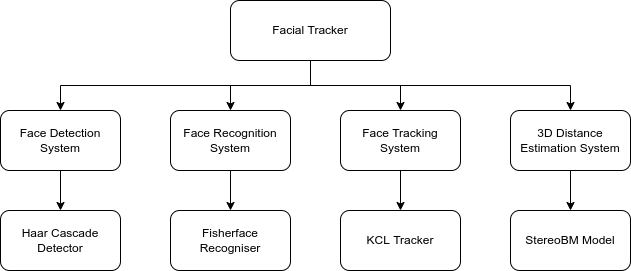

The diagram above was exported from draw.io. Its source (the exported page's mxGraphModel, read from the mxfile embedded in the PNG):
<mxGraphModel dx="1355" dy="712" grid="1" gridSize="10" guides="1" tooltips="1" connect="1" arrows="1" fold="1" page="1" pageScale="1" pageWidth="850" pageHeight="1100" math="0" shadow="0">
  <root>
    <mxCell id="0" />
    <mxCell id="1" parent="0" />
    <mxCell id="qj-fOkA2SxrZf9YeXOuM-10" style="edgeStyle=orthogonalEdgeStyle;rounded=0;orthogonalLoop=1;jettySize=auto;html=1;exitX=0.5;exitY=1;exitDx=0;exitDy=0;entryX=0.5;entryY=0;entryDx=0;entryDy=0;" parent="1" source="qj-fOkA2SxrZf9YeXOuM-1" target="qj-fOkA2SxrZf9YeXOuM-3" edge="1">
      <mxGeometry relative="1" as="geometry" />
    </mxCell>
    <mxCell id="qj-fOkA2SxrZf9YeXOuM-11" style="edgeStyle=orthogonalEdgeStyle;rounded=0;orthogonalLoop=1;jettySize=auto;html=1;exitX=0.5;exitY=1;exitDx=0;exitDy=0;entryX=0.5;entryY=0;entryDx=0;entryDy=0;" parent="1" source="qj-fOkA2SxrZf9YeXOuM-1" target="qj-fOkA2SxrZf9YeXOuM-6" edge="1">
      <mxGeometry relative="1" as="geometry" />
    </mxCell>
    <mxCell id="qj-fOkA2SxrZf9YeXOuM-12" style="edgeStyle=orthogonalEdgeStyle;rounded=0;orthogonalLoop=1;jettySize=auto;html=1;exitX=0.5;exitY=1;exitDx=0;exitDy=0;entryX=0.5;entryY=0;entryDx=0;entryDy=0;" parent="1" source="qj-fOkA2SxrZf9YeXOuM-1" target="qj-fOkA2SxrZf9YeXOuM-8" edge="1">
      <mxGeometry relative="1" as="geometry" />
    </mxCell>
    <mxCell id="qj-fOkA2SxrZf9YeXOuM-13" style="edgeStyle=orthogonalEdgeStyle;rounded=0;orthogonalLoop=1;jettySize=auto;html=1;exitX=0.5;exitY=1;exitDx=0;exitDy=0;" parent="1" source="qj-fOkA2SxrZf9YeXOuM-1" target="qj-fOkA2SxrZf9YeXOuM-2" edge="1">
      <mxGeometry relative="1" as="geometry" />
    </mxCell>
    <mxCell id="qj-fOkA2SxrZf9YeXOuM-1" value="Facial Tracker" style="rounded=1;whiteSpace=wrap;html=1;" parent="1" vertex="1">
      <mxGeometry x="380" y="150" width="160" height="60" as="geometry" />
    </mxCell>
    <mxCell id="qj-fOkA2SxrZf9YeXOuM-14" style="edgeStyle=orthogonalEdgeStyle;rounded=0;orthogonalLoop=1;jettySize=auto;html=1;exitX=0.5;exitY=1;exitDx=0;exitDy=0;entryX=0.5;entryY=0;entryDx=0;entryDy=0;" parent="1" source="qj-fOkA2SxrZf9YeXOuM-2" target="qj-fOkA2SxrZf9YeXOuM-4" edge="1">
      <mxGeometry relative="1" as="geometry" />
    </mxCell>
    <mxCell id="qj-fOkA2SxrZf9YeXOuM-2" value="Face Detection System" style="rounded=1;whiteSpace=wrap;html=1;" parent="1" vertex="1">
      <mxGeometry x="150" y="260" width="120" height="60" as="geometry" />
    </mxCell>
    <mxCell id="qj-fOkA2SxrZf9YeXOuM-15" style="edgeStyle=orthogonalEdgeStyle;rounded=0;orthogonalLoop=1;jettySize=auto;html=1;exitX=0.5;exitY=1;exitDx=0;exitDy=0;entryX=0.5;entryY=0;entryDx=0;entryDy=0;" parent="1" source="qj-fOkA2SxrZf9YeXOuM-3" target="qj-fOkA2SxrZf9YeXOuM-5" edge="1">
      <mxGeometry relative="1" as="geometry" />
    </mxCell>
    <mxCell id="qj-fOkA2SxrZf9YeXOuM-3" value="Face Recognition System" style="rounded=1;whiteSpace=wrap;html=1;" parent="1" vertex="1">
      <mxGeometry x="320" y="260" width="120" height="60" as="geometry" />
    </mxCell>
    <mxCell id="qj-fOkA2SxrZf9YeXOuM-4" value="Haar Cascade Detector" style="rounded=1;whiteSpace=wrap;html=1;" parent="1" vertex="1">
      <mxGeometry x="150" y="360" width="120" height="60" as="geometry" />
    </mxCell>
    <mxCell id="qj-fOkA2SxrZf9YeXOuM-5" value="Fisherface Recogniser" style="rounded=1;whiteSpace=wrap;html=1;" parent="1" vertex="1">
      <mxGeometry x="320" y="360" width="120" height="60" as="geometry" />
    </mxCell>
    <mxCell id="qj-fOkA2SxrZf9YeXOuM-16" style="edgeStyle=orthogonalEdgeStyle;rounded=0;orthogonalLoop=1;jettySize=auto;html=1;exitX=0.5;exitY=1;exitDx=0;exitDy=0;entryX=0.5;entryY=0;entryDx=0;entryDy=0;" parent="1" source="qj-fOkA2SxrZf9YeXOuM-6" target="qj-fOkA2SxrZf9YeXOuM-7" edge="1">
      <mxGeometry relative="1" as="geometry" />
    </mxCell>
    <mxCell id="qj-fOkA2SxrZf9YeXOuM-6" value="Face Tracking System" style="rounded=1;whiteSpace=wrap;html=1;" parent="1" vertex="1">
      <mxGeometry x="490" y="260" width="120" height="60" as="geometry" />
    </mxCell>
    <mxCell id="qj-fOkA2SxrZf9YeXOuM-7" value="KCL Tracker" style="rounded=1;whiteSpace=wrap;html=1;" parent="1" vertex="1">
      <mxGeometry x="490" y="360" width="120" height="60" as="geometry" />
    </mxCell>
    <mxCell id="qj-fOkA2SxrZf9YeXOuM-17" style="edgeStyle=orthogonalEdgeStyle;rounded=0;orthogonalLoop=1;jettySize=auto;html=1;exitX=0.5;exitY=1;exitDx=0;exitDy=0;entryX=0.5;entryY=0;entryDx=0;entryDy=0;" parent="1" source="qj-fOkA2SxrZf9YeXOuM-8" target="qj-fOkA2SxrZf9YeXOuM-9" edge="1">
      <mxGeometry relative="1" as="geometry" />
    </mxCell>
    <mxCell id="qj-fOkA2SxrZf9YeXOuM-8" value="3D Distance Estimation System&lt;span style=&quot;color: rgba(0, 0, 0, 0); font-family: monospace; font-size: 0px; text-align: start;&quot;&gt;%3CmxGraphModel%3E%3Croot%3E%3CmxCell%20id%3D%220%22%2F%3E%3CmxCell%20id%3D%221%22%20parent%3D%220%22%2F%3E%3CmxCell%20id%3D%222%22%20value%3D%22Face%20Tracking%20System%22%20style%3D%22rounded%3D1%3BwhiteSpace%3Dwrap%3Bhtml%3D1%3B%22%20vertex%3D%221%22%20parent%3D%221%22%3E%3CmxGeometry%20x%3D%22520%22%20y%3D%22300%22%20width%3D%22120%22%20height%3D%2260%22%20as%3D%22geometry%22%2F%3E%3C%2FmxCell%3E%3C%2Froot%3E%3C%2FmxGraphModel%3E&lt;/span&gt;" style="rounded=1;whiteSpace=wrap;html=1;" parent="1" vertex="1">
      <mxGeometry x="660" y="260" width="120" height="60" as="geometry" />
    </mxCell>
    <mxCell id="qj-fOkA2SxrZf9YeXOuM-9" value="StereoBM Model" style="rounded=1;whiteSpace=wrap;html=1;" parent="1" vertex="1">
      <mxGeometry x="660" y="360" width="120" height="60" as="geometry" />
    </mxCell>
  </root>
</mxGraphModel>